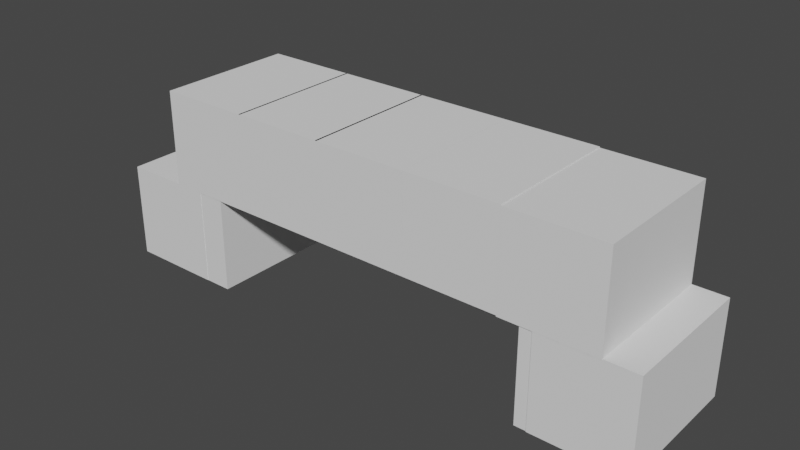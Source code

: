 # Source: MountainCaveEnter.blend  (saved by Blender 3.5.10; exported with 4.5.12 LTS)
import bpy
from mathutils import Matrix  # noqa: F401  (used for matrix-valued properties, if any)

bpy.ops.wm.read_factory_settings(use_empty=True)
scene = bpy.context.scene
scene.name = 'Scene'

# ---- collections
col_collection = bpy.data.collections.new('Collection'); scene.collection.children.link(col_collection)

# ---- world
world_world = bpy.data.worlds.new('World'); scene.world = world_world
world_world.use_nodes = True; world_world.node_tree.nodes.clear()
_N = world_world.node_tree.nodes; _L = world_world.node_tree.links
n0 = _N.new('ShaderNodeOutputWorld'); n0.name = 'World Output'; n0.location = (300, 300)
n1 = _N.new('ShaderNodeBackground'); n1.name = 'Background'; n1.location = (10, 300)
n1.inputs[0].default_value = (0.05088, 0.05088, 0.05088, 1.0)
_L.new(n1.outputs[0], n0.inputs[0])
n0.is_active_output = True
world_world.color = (0.05088, 0.05088, 0.05088)
world_world.use_sun_shadow = False
world_world.sun_shadow_jitter_overblur = 0.0

# ---- meshes
me_x = bpy.data.meshes.new('立方体')
me_x.from_pydata([(-1.445, -10.41, -10.55), (-1.445, -10.41, 10.55), (-1.445, 10.41, -10.55), (-1.445, 10.41, 10.55), (1.445, -10.41, -10.55), (1.445, -10.41, 10.55), (1.445, 10.41, -10.55), (1.445, 10.41, 10.55), (-1.445, -7.675, -10.55), (-1.445, -7.675, 10.55), (1.445, -6.563, -10.55), (1.445, -6.563, 10.55), (-29.23, -10.41, -10.55), (-29.23, -10.41, 10.55), (-29.23, -7.675, -10.55), (-29.23, -7.675, 10.55)], [], [(8, 9, 3, 2), (2, 3, 7, 6), (10, 11, 5, 4), (4, 5, 1, 0), (8, 10, 4, 0), (11, 9, 1, 5), (7, 3, 9, 11), (2, 6, 10, 8), (6, 7, 11, 10), (0, 1, 13, 12), (12, 13, 15, 14), (9, 8, 14, 15), (1, 9, 15, 13), (8, 0, 12, 14)])
_uv = me_x.uv_layers.new(name='UVマップ')
_uv.uv.foreach_set('vector', [0.375, 0.04619, 0.625, 0.04619, 0.625, 0.25, 0.375, 0.25, 0.375, 0.25, 0.625, 0.25, 0.625, 0.5, 0.375, 0.5, 0.375, 0.7038, 0.625, 0.7038, 0.625, 0.75, 0.375, 0.75, 0.375, 0.75, 0.625, 0.75, 0.625, 1.0, 0.375, 1.0, 0.125, 0.7038, 0.375, 0.7038, 0.375, 0.75, 0.125, 0.75, 0.625, 0.7038, 0.875, 0.7038, 0.875, 0.75, 0.625, 0.75, 0.625, 0.5, 0.875, 0.5, 0.875, 0.7038, 0.625, 0.7038, 0.125, 0.5, 0.375, 0.5, 0.375, 0.7038, 0.125, 0.7038, 0.375, 0.5, 0.625, 0.5, 0.625, 0.7038, 0.375, 0.7038, 0.375, 1.0, 0.625, 1.0, 0.625, 1.0, 0.375, 1.0, 0.375, 0.0, 0.625, 0.0, 0.625, 0.04619, 0.375, 0.04619, 0.625, 0.04619, 0.375, 0.04619, 0.375, 0.04619, 0.625, 0.04619, 0.875, 0.75, 0.875, 0.7038, 0.875, 0.7038, 0.875, 0.75, 0.125, 0.7038, 0.125, 0.75, 0.125, 0.75, 0.125, 0.7038])
me_x.update()
me_003 = bpy.data.meshes.new('立方体.003')
me_003.from_pydata([(-1.445, -10.41, -10.55), (-1.445, -10.41, 10.55), (-1.445, 10.41, -10.55), (-1.445, 10.41, 10.55), (1.445, -10.41, -10.55), (1.445, -10.41, 10.55), (1.445, 10.41, -10.55), (1.445, 10.41, 10.55), (-1.445, 4.207, -10.55), (-1.445, 4.207, 10.55), (1.445, 4.207, -10.55), (1.445, 4.207, 10.55), (-29.33, 10.41, -10.55), (-29.33, 10.41, 10.55), (-29.33, 4.207, -10.55), (-29.33, 4.207, 10.55)], [], [(3, 2, 12, 13), (2, 3, 7, 6), (10, 11, 5, 4), (4, 5, 1, 0), (8, 10, 4, 0), (11, 9, 1, 5), (7, 3, 9, 11), (2, 6, 10, 8), (6, 7, 11, 10), (0, 1, 9, 8), (14, 15, 13, 12), (2, 8, 14, 12), (8, 9, 15, 14), (9, 3, 13, 15)])
_uv = me_003.uv_layers.new(name='UVマップ')
_uv.uv.foreach_set('vector', [0.625, 0.25, 0.375, 0.25, 0.375, 0.25, 0.625, 0.25, 0.375, 0.25, 0.625, 0.25, 0.625, 0.5, 0.375, 0.5, 0.375, 0.54, 0.625, 0.54, 0.625, 0.75, 0.375, 0.75, 0.375, 0.75, 0.625, 0.75, 0.625, 1.0, 0.375, 1.0, 0.125, 0.54, 0.375, 0.54, 0.375, 0.75, 0.125, 0.75, 0.625, 0.54, 0.875, 0.54, 0.875, 0.75, 0.625, 0.75, 0.625, 0.5, 0.875, 0.5, 0.875, 0.54, 0.625, 0.54, 0.125, 0.5, 0.375, 0.5, 0.375, 0.54, 0.125, 0.54, 0.375, 0.5, 0.625, 0.5, 0.625, 0.54, 0.375, 0.54, 0.375, 0.0, 0.625, 0.0, 0.625, 0.21, 0.375, 0.21, 0.375, 0.21, 0.625, 0.21, 0.625, 0.25, 0.375, 0.25, 0.125, 0.5, 0.125, 0.54, 0.125, 0.54, 0.125, 0.5, 0.375, 0.21, 0.625, 0.21, 0.625, 0.21, 0.375, 0.21, 0.875, 0.54, 0.875, 0.5, 0.875, 0.5, 0.875, 0.54])
me_003.update()
me_004 = bpy.data.meshes.new('立方体.004')
me_004.from_pydata([(-15.5, -10.41, -10.55), (-15.5, -10.41, 10.55), (-15.5, 10.41, -10.55), (-15.5, 10.41, 10.55), (15.5, -10.41, -10.55), (15.5, -10.41, 10.55), (15.5, 10.41, -10.55), (15.5, 10.41, 10.55)], [], [(0, 1, 3, 2), (2, 3, 7, 6), (6, 7, 5, 4), (4, 5, 1, 0), (2, 6, 4, 0), (7, 3, 1, 5)])
_uv = me_004.uv_layers.new(name='UVマップ')
_uv.uv.foreach_set('vector', [0.375, 0.0, 0.625, 0.0, 0.625, 0.25, 0.375, 0.25, 0.375, 0.25, 0.625, 0.25, 0.625, 0.5, 0.375, 0.5, 0.375, 0.5, 0.625, 0.5, 0.625, 0.75, 0.375, 0.75, 0.375, 0.75, 0.625, 0.75, 0.625, 1.0, 0.375, 1.0, 0.125, 0.5, 0.375, 0.5, 0.375, 0.75, 0.125, 0.75, 0.625, 0.5, 0.875, 0.5, 0.875, 0.75, 0.625, 0.75])
me_004.update()
me_006 = bpy.data.meshes.new('立方体.006')
me_006.from_pydata([(-15.5, -10.41, -10.55), (-15.5, -10.41, 10.55), (-15.5, 10.41, -10.55), (-15.5, 10.41, 10.55), (15.5, -10.41, -10.55), (15.5, -10.41, 10.55), (15.5, 10.41, -10.55), (15.5, 10.41, 10.55)], [], [(0, 1, 3, 2), (2, 3, 7, 6), (6, 7, 5, 4), (4, 5, 1, 0), (2, 6, 4, 0), (7, 3, 1, 5)])
_uv = me_006.uv_layers.new(name='UVマップ')
_uv.uv.foreach_set('vector', [0.375, 0.0, 0.625, 0.0, 0.625, 0.25, 0.375, 0.25, 0.375, 0.25, 0.625, 0.25, 0.625, 0.5, 0.375, 0.5, 0.375, 0.5, 0.625, 0.5, 0.625, 0.75, 0.375, 0.75, 0.375, 0.75, 0.625, 0.75, 0.625, 1.0, 0.375, 1.0, 0.125, 0.5, 0.375, 0.5, 0.375, 0.75, 0.125, 0.75, 0.625, 0.5, 0.875, 0.5, 0.875, 0.75, 0.625, 0.75])
me_006.update()
me_007 = bpy.data.meshes.new('立方体.007')
me_007.from_pydata([(-15.5, -10.41, -10.55), (-15.5, -10.41, 10.55), (-15.5, 10.41, -10.55), (-15.5, 10.41, 10.55), (15.5, -10.41, -10.55), (15.5, -10.41, 10.55), (15.5, 10.41, -10.55), (15.5, 10.41, 10.55)], [], [(0, 1, 3, 2), (2, 3, 7, 6), (6, 7, 5, 4), (4, 5, 1, 0), (2, 6, 4, 0), (7, 3, 1, 5)])
_uv = me_007.uv_layers.new(name='UVマップ')
_uv.uv.foreach_set('vector', [0.375, 0.0, 0.625, 0.0, 0.625, 0.25, 0.375, 0.25, 0.375, 0.25, 0.625, 0.25, 0.625, 0.5, 0.375, 0.5, 0.375, 0.5, 0.625, 0.5, 0.625, 0.75, 0.375, 0.75, 0.375, 0.75, 0.625, 0.75, 0.625, 1.0, 0.375, 1.0, 0.125, 0.5, 0.375, 0.5, 0.375, 0.75, 0.125, 0.75, 0.625, 0.5, 0.875, 0.5, 0.875, 0.75, 0.625, 0.75])
me_007.update()
me_008 = bpy.data.meshes.new('立方体.008')
me_008.from_pydata([(-15.5, -10.41, -10.55), (-15.5, -10.41, 10.55), (-15.5, 10.41, -10.55), (-15.5, 10.41, 10.55), (15.5, -10.41, -10.55), (15.5, -10.41, 10.55), (15.5, 10.41, -10.55), (15.5, 10.41, 10.55)], [], [(0, 1, 3, 2), (2, 3, 7, 6), (6, 7, 5, 4), (4, 5, 1, 0), (2, 6, 4, 0), (7, 3, 1, 5)])
_uv = me_008.uv_layers.new(name='UVマップ')
_uv.uv.foreach_set('vector', [0.375, 0.0, 0.625, 0.0, 0.625, 0.25, 0.375, 0.25, 0.375, 0.25, 0.625, 0.25, 0.625, 0.5, 0.375, 0.5, 0.375, 0.5, 0.625, 0.5, 0.625, 0.75, 0.375, 0.75, 0.375, 0.75, 0.625, 0.75, 0.625, 1.0, 0.375, 1.0, 0.125, 0.5, 0.375, 0.5, 0.375, 0.75, 0.125, 0.75, 0.625, 0.5, 0.875, 0.5, 0.875, 0.75, 0.625, 0.75])
me_008.update()
me_009 = bpy.data.meshes.new('立方体.009')
me_009.from_pydata([(-15.5, -10.41, -10.55), (-15.5, -10.41, 10.55), (-15.5, 10.41, -10.55), (-15.5, 10.41, 10.55), (15.5, -10.41, -10.55), (15.5, -10.41, 10.55), (15.5, 10.41, -10.55), (15.5, 10.41, 10.55)], [], [(0, 1, 3, 2), (2, 3, 7, 6), (6, 7, 5, 4), (4, 5, 1, 0), (2, 6, 4, 0), (7, 3, 1, 5)])
_uv = me_009.uv_layers.new(name='UVマップ')
_uv.uv.foreach_set('vector', [0.375, 0.0, 0.625, 0.0, 0.625, 0.25, 0.375, 0.25, 0.375, 0.25, 0.625, 0.25, 0.625, 0.5, 0.375, 0.5, 0.375, 0.5, 0.625, 0.5, 0.625, 0.75, 0.375, 0.75, 0.375, 0.75, 0.625, 0.75, 0.625, 1.0, 0.375, 1.0, 0.125, 0.5, 0.375, 0.5, 0.375, 0.75, 0.125, 0.75, 0.625, 0.5, 0.875, 0.5, 0.875, 0.75, 0.625, 0.75])
me_009.update()
me_010 = bpy.data.meshes.new('立方体.010')
me_010.from_pydata([(-15.5, -10.41, -10.55), (-15.5, -10.41, 10.55), (-15.5, 10.41, -10.55), (-15.5, 10.41, 10.55), (15.5, -10.41, -10.55), (15.5, -10.41, 10.55), (15.5, 10.41, -10.55), (15.5, 10.41, 10.55)], [], [(0, 1, 3, 2), (2, 3, 7, 6), (6, 7, 5, 4), (4, 5, 1, 0), (2, 6, 4, 0), (7, 3, 1, 5)])
_uv = me_010.uv_layers.new(name='UVマップ')
_uv.uv.foreach_set('vector', [0.375, 0.0, 0.625, 0.0, 0.625, 0.25, 0.375, 0.25, 0.375, 0.25, 0.625, 0.25, 0.625, 0.5, 0.375, 0.5, 0.375, 0.5, 0.625, 0.5, 0.625, 0.75, 0.375, 0.75, 0.375, 0.75, 0.625, 0.75, 0.625, 1.0, 0.375, 1.0, 0.125, 0.5, 0.375, 0.5, 0.375, 0.75, 0.125, 0.75, 0.625, 0.5, 0.875, 0.5, 0.875, 0.75, 0.625, 0.75])
me_010.update()
me_014 = bpy.data.meshes.new('立方体.014')
me_014.from_pydata([(-1.445, -10.41, -10.55), (-1.445, -10.41, 10.55), (-1.445, 10.41, -10.55), (-1.445, 10.41, 10.55), (1.445, -10.41, -10.55), (1.445, -10.41, 10.55), (1.445, 10.41, -10.55), (1.445, 10.41, 10.55)], [], [(0, 1, 3, 2), (2, 3, 7, 6), (6, 7, 5, 4), (4, 5, 1, 0), (2, 6, 4, 0), (7, 3, 1, 5)])
_uv = me_014.uv_layers.new(name='UVマップ')
_uv.uv.foreach_set('vector', [0.375, 0.0, 0.625, 0.0, 0.625, 0.25, 0.375, 0.25, 0.375, 0.25, 0.625, 0.25, 0.625, 0.5, 0.375, 0.5, 0.375, 0.5, 0.625, 0.5, 0.625, 0.75, 0.375, 0.75, 0.375, 0.75, 0.625, 0.75, 0.625, 1.0, 0.375, 1.0, 0.125, 0.5, 0.375, 0.5, 0.375, 0.75, 0.125, 0.75, 0.625, 0.5, 0.875, 0.5, 0.875, 0.75, 0.625, 0.75])
me_014.update()
me_018 = bpy.data.meshes.new('立方体.018')
me_018.from_pydata([(-1.455, -13.18, -4.294), (-1.455, -13.18, 16.81), (-1.455, 7.642, -4.294), (-1.455, 7.642, 16.81), (1.455, -13.18, -4.294), (1.455, -13.18, 16.81), (1.455, 7.642, -4.294), (1.455, 7.642, 16.81), (-1.455, -2.082, -4.275), (-1.455, -2.082, -2.275), (1.455, -2.082, -4.275), (1.455, -2.082, -2.275), (-1.455, 3.936, 0.2389), (-1.455, -2.081, -2.275), (-1.455, -2.081, 0.2389), (-1.455, -2.081, -4.294), (-1.455, -2.081, -4.275), (1.455, -2.081, 0.2389), (1.455, -2.081, -2.275), (1.455, 3.936, 0.2389), (1.455, -2.081, -4.294), (1.455, -2.081, -4.275), (-1.455, 5.23, 0.2368), (-1.455, 5.23, -4.282), (-1.455, 3.936, 0.2368), (-1.455, 5.23, -4.294), (1.455, 3.936, 0.2368), (1.455, 5.23, -4.282), (1.455, 5.23, 0.2368), (1.455, 5.23, -4.294)], [], [(24, 12, 14, 13, 9, 8, 0, 1, 3, 2, 23, 22), (8, 16, 15, 0), (23, 2, 25), (2, 3, 7, 6), (27, 6, 7, 5, 4, 10, 11, 18, 17, 19, 26, 28), (29, 6, 27), (10, 4, 20, 21), (4, 5, 1, 0), (20, 4, 0, 15), (25, 2, 6, 29), (7, 3, 1, 5), (10, 8, 9, 11), (16, 8, 10, 21), (11, 9, 13, 18), (26, 19, 12, 24), (20, 15, 16, 21), (13, 14, 17, 18), (17, 14, 12, 19), (29, 27, 28, 22, 23, 25), (22, 28, 26, 24)])
_uv = me_018.uv_layers.new(name='UVマップ')
_uv.uv.foreach_set('vector', [0.4287, 0.2055, 0.4287, 0.2055, 0.4287, 0.1332, 0.3989, 0.1332, 0.3989, 0.1332, 0.3752, 0.1332, 0.375, 0.0, 0.625, 0.0, 0.625, 0.25, 0.375, 0.25, 0.3751, 0.221, 0.4287, 0.221, 0.3752, 0.1332, 0.3752, 0.1332, 0.375, 0.1332, 0.375, 0.0, 0.3751, 0.221, 0.375, 0.25, 0.375, 0.221, 0.375, 0.25, 0.625, 0.25, 0.625, 0.5, 0.375, 0.5, 0.3751, 0.529, 0.375, 0.5, 0.625, 0.5, 0.625, 0.75, 0.375, 0.75, 0.3752, 0.6168, 0.3989, 0.6168, 0.3989, 0.6168, 0.4287, 0.6168, 0.4287, 0.5445, 0.4287, 0.5445, 0.4287, 0.529, 0.375, 0.529, 0.375, 0.5, 0.3751, 0.529, 0.3752, 0.6168, 0.375, 0.75, 0.375, 0.6168, 0.3752, 0.6168, 0.375, 0.75, 0.625, 0.75, 0.625, 1.0, 0.375, 1.0, 0.375, 0.6168, 0.375, 0.75, 0.125, 0.75, 0.125, 0.6168, 0.125, 0.529, 0.125, 0.5, 0.375, 0.5, 0.375, 0.529, 0.625, 0.5, 0.875, 0.5, 0.875, 0.75, 0.625, 0.75, 0.375, 0.75, 0.375, 0.75, 0.625, 0.5, 0.625, 0.5, 0.375, 0.7476, 0.375, 0.7476, 0.375, 0.5019, 0.375, 0.5019, 0.625, 0.5019, 0.625, 0.7476, 0.625, 0.7476, 0.625, 0.5019, 0.6249, 0.0, 0.625, 0.0, 0.625, 0.0, 0.6249, 0.0, 0.4264, 0.5, 0.4264, 0.5, 0.4272, 0.5, 0.4272, 0.5, 0.5149, 0.5, 0.625, 0.5, 0.625, 0.5, 0.5149, 0.5, 0.625, 0.5112, 0.625, 0.7418, 0.875, 0.7418, 0.875, 0.5112, 0.375, 0.0, 0.3757, 0.0, 0.625, 0.0, 0.625, 0.0, 0.3757, 0.0, 0.375, 0.0, 0.875, 0.7193, 0.875, 0.5042, 0.6357, 0.5042, 0.6357, 0.7193])
me_018.update()
me_021 = bpy.data.meshes.new('立方体.021')
me_021.from_pydata([(-15.5, -10.41, -10.55), (-15.5, -10.41, 10.55), (-15.5, 10.41, -10.55), (-15.5, 10.41, 10.55), (15.5, -10.41, -10.55), (15.5, -10.41, 10.55), (15.5, 10.41, -10.55), (15.5, 10.41, 10.55)], [], [(0, 1, 3, 2), (2, 3, 7, 6), (6, 7, 5, 4), (4, 5, 1, 0), (2, 6, 4, 0), (7, 3, 1, 5)])
_uv = me_021.uv_layers.new(name='UVマップ')
_uv.uv.foreach_set('vector', [0.375, 0.0, 0.625, 0.0, 0.625, 0.25, 0.375, 0.25, 0.375, 0.25, 0.625, 0.25, 0.625, 0.5, 0.375, 0.5, 0.375, 0.5, 0.625, 0.5, 0.625, 0.75, 0.375, 0.75, 0.375, 0.75, 0.625, 0.75, 0.625, 1.0, 0.375, 1.0, 0.125, 0.5, 0.375, 0.5, 0.375, 0.75, 0.125, 0.75, 0.625, 0.5, 0.875, 0.5, 0.875, 0.75, 0.625, 0.75])
me_021.update()

# ---- objects
ob_x = bpy.data.objects.new('立方体', me_x)
ob_003 = bpy.data.objects.new('立方体.003', me_003)
ob_004 = bpy.data.objects.new('立方体.004', me_004)
ob_006 = bpy.data.objects.new('立方体.006', me_006)
ob_007 = bpy.data.objects.new('立方体.007', me_007)
ob_008 = bpy.data.objects.new('立方体.008', me_008)
ob_009 = bpy.data.objects.new('立方体.009', me_009)
ob_010 = bpy.data.objects.new('立方体.010', me_010)
ob_001 = bpy.data.objects.new('立方体.001', me_014)
ob_002 = bpy.data.objects.new('立方体.002', me_018)
ob_005 = bpy.data.objects.new('立方体.005', me_021)

# ---- transforms, parenting, visibility, modifiers, constraints
ob_x.location = (0.2427, 13.91, 0.0)
ob_x.rotation_euler = (0.0, 0.0, 1.571)
ob_003.location = (-62.18, 13.91, 0.0)
ob_003.rotation_euler = (0.0, 0.0, 1.571)
ob_004.location = (21.05, 0.0, 0.0)
ob_004.rotation_euler = (0.0, 0.0, 1.571)
ob_006.location = (13.69, -0.04762, 20.84)
ob_006.rotation_euler = (0.0, 0.0, 1.571)
ob_007.location = (-68.9, 0.0, 21.02)
ob_007.rotation_euler = (0.0, 0.0, 1.571)
ob_008.location = (-48.46, 0.0, 21.02)
ob_008.rotation_euler = (0.0, 0.0, 1.571)
ob_009.location = (-28.03, 0.0, 21.02)
ob_009.rotation_euler = (0.0, 0.0, 1.571)
ob_010.location = (-7.16, 0.0, 21.02)
ob_010.rotation_euler = (0.0, 0.0, 1.571)
ob_001.location = (-41.36, 13.91, 0.0)
ob_001.rotation_euler = (0.0, 0.0, 1.571)
ob_002.location = (-23.34, 13.91, -6.255)
ob_002.rotation_euler = (0.0, 0.0, 1.571)
ob_005.location = (-82.94, 0.0, 0.0)
ob_005.rotation_euler = (0.0, 0.0, 1.571)

# ---- collection membership
col_collection.objects.link(ob_x)
col_collection.objects.link(ob_003)
col_collection.objects.link(ob_004)
col_collection.objects.link(ob_006)
col_collection.objects.link(ob_007)
col_collection.objects.link(ob_008)
col_collection.objects.link(ob_009)
col_collection.objects.link(ob_010)
col_collection.objects.link(ob_001)
col_collection.objects.link(ob_002)
col_collection.objects.link(ob_005)

# ---- scene / render settings (as saved in the file)
scene.frame_start = 1; scene.frame_end = 250; scene.frame_set(0)
scene.render.engine = 'BLENDER_EEVEE_NEXT'
scene.cycles.sampling_pattern = 'TABULATED_SOBOL'
scene.view_settings.view_transform = 'Filmic'
bpy.context.view_layer.update()

# ---- added for rendering (the .blend has no active camera and no usable light): camera, sun
cam_auto = bpy.data.cameras.new('AutoCamera')
cam_auto.lens = 50.0
cam_auto.sensor_width = 36.0
cam_auto.clip_end = 2197.48
ob_auto_camera = bpy.data.objects.new('AutoCamera', cam_auto)
scene.collection.objects.link(ob_auto_camera)
ob_auto_camera.location = (94.269, -150.279, 110.68)
ob_auto_camera.rotation_euler = (1.09748, -7.21219e-08, 0.694738)
scene.camera = ob_auto_camera
light_auto_sun = bpy.data.lights.new('AutoSun', 'SUN')
light_auto_sun.energy = 3.0
light_auto_sun.angle = 0.0523599
ob_auto_sun = bpy.data.objects.new('AutoSun', light_auto_sun)
scene.collection.objects.link(ob_auto_sun)
ob_auto_sun.rotation_euler = (0.872665, 0.174533, 0.523599)
bpy.context.view_layer.update()
